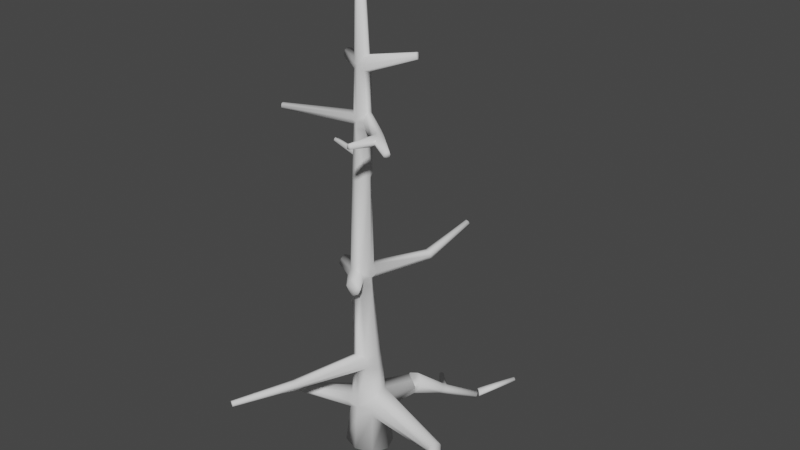 # Source: tree7.blend  (saved by Blender 2.80.75; exported with 4.5.12 LTS)
import bpy
from mathutils import Matrix  # noqa: F401  (used for matrix-valued properties, if any)

bpy.ops.wm.read_factory_settings(use_empty=True)
scene = bpy.context.scene
scene.name = 'Scene'

# ---- collections
col_collection = bpy.data.collections.new('Collection'); scene.collection.children.link(col_collection)

# ---- world
world_world = bpy.data.worlds.new('World'); scene.world = world_world
world_world.use_nodes = True; world_world.node_tree.nodes.clear()
_N = world_world.node_tree.nodes; _L = world_world.node_tree.links
n0 = _N.new('ShaderNodeOutputWorld'); n0.name = 'World Output'; n0.location = (300, 300)
n1 = _N.new('ShaderNodeBackground'); n1.name = 'Background'; n1.location = (10, 300)
n1.inputs[0].default_value = (0.05088, 0.05088, 0.05088, 1.0)
_L.new(n1.outputs[0], n0.inputs[0])
n0.is_active_output = True
world_world.color = (0.05088, 0.05088, 0.05088)
world_world.use_sun_shadow = False
world_world.sun_shadow_jitter_overblur = 0.0

# ---- meshes
me_cylinder = bpy.data.meshes.new('Cylinder')
me_cylinder.from_pydata([(-2.937, -8.384, 5.692), (-3.159, -8.301, 5.692), (-3.158, -8.298, 5.93), (-2.936, -8.382, 5.93), (-1.518, -4.842, 5.571), (-1.897, -4.716, 5.57), (-1.896, -4.711, 5.97), (-1.516, -4.837, 5.97), (-3.908, 4.426, 17.63), (-3.733, 4.559, 17.63), (-3.731, 4.557, 17.85), (-3.907, 4.424, 17.85), (-1.11, 0.9011, 0.002238), (-1.208, -1.088, 0.002238), (0.9539, -1.118, -0.002238), (0.9865, 0.7724, -0.002238), (-0.6034, -0.1565, 29.39), (-0.6034, 0.1564, 29.39), (-0.2906, 0.1565, 29.4), (-0.2906, -0.1565, 29.4), (3.916, -2.891, 20.88), (3.727, -3.101, 20.88), (3.723, -3.098, 21.16), (3.912, -2.887, 21.16), (-3.85, 1.354, 18.27), (-3.9, 1.572, 18.27), (-3.831, 1.588, 18.48), (-3.781, 1.37, 18.48), (2.247, -3.896, 21.14), (2.019, -3.894, 21.14), (2.02, -3.868, 21.37), (2.247, -3.87, 21.37), (2.658, 0.9803, 24.71), (2.739, 0.6892, 24.71), (2.662, 0.6682, 25.0), (2.582, 0.9593, 25.0), (5.73, -0.7331, 2.296), (5.422, -1.233, 2.306), (5.449, -1.239, 2.892), (5.757, -0.7382, 2.883), (8.661, -4.906, 2.255), (8.431, -5.077, 2.264), (8.445, -5.08, 2.55), (8.675, -4.91, 2.541), (-4.456, -1.759, 2.427), (-4.709, -1.455, 2.423), (-4.718, -1.456, 2.819), (-4.464, -1.761, 2.823), (-5.946, -4.127, 2.561), (-6.113, -4.03, 2.558), (-6.114, -4.026, 2.752), (-5.947, -4.124, 2.754), (-4.741, -1.748, 20.95), (-4.836, -1.492, 20.95), (-4.823, -1.487, 21.22), (-4.729, -1.743, 21.22), (1.112, 3.749, 11.59), (1.535, 3.6, 11.6), (1.493, 3.513, 12.04), (1.07, 3.662, 12.03), (1.689, 6.754, 12.7), (1.963, 6.702, 12.72), (1.929, 6.619, 12.99), (1.656, 6.671, 12.97), (1.831, 6.741, 12.67), (-1.393, -0.08624, 2.128), (0.7304, -0.02609, 3.756), (-1.202, -0.04945, 3.416), (1.787, 6.632, 13.02), (-1.269, -0.0008798, 11.91), (0.09257, -0.005353, 10.8), (0.02084, 0.005426, 11.94), (-3.047, -8.34, 5.968), (1.054, -0.0809, 2.055), (-1.296, 0.0008008, 10.8), (0.06661, 0.00402, 24.59), (-3.048, -8.343, 5.654), (-0.7918, 0.00402, 23.65), (0.1102, 0.004017, 23.66), (-0.7556, 0.004017, 24.44), (0.02088, -5.057e-06, 17.2), (-3.819, 4.49, 17.88), (-0.9828, 1.822e-07, 18.21), (0.05023, -5.189e-06, 18.18), (1.372, -0.1876, -0.003083), (-3.821, 4.493, 17.59), (-1.043, 5.274e-07, 17.23), (-1.562, -0.07836, 0.003083), (-0.2422, -2.593e-06, 29.4), (-0.6518, -5.722e-06, 29.39), (-1.219, -2.891e-06, 6.372), (3.817, -2.992, 21.2), (0.4117, 9.838e-07, 6.327), (0.5441, -0.01403, 5.29), (3.822, -2.997, 20.84), (0.1017, -0.006324, 20.4), (-0.8778, -3.336e-07, 21.31), (-0.9234, 0.0005102, 20.54), (-0.215, 0.8902, 3.759), (-1.162, -0.02011, 5.187), (0.1101, -5.478e-06, 21.43), (1.277, 3.578, 12.08), (-0.2059, -1.215, 2.149), (1.329, 3.684, 11.55), (-1.963, 2.046, 17.39), (-0.2568, -1.014, 3.497), (-1.706, -4.773, 6.035), (-1.708, -4.78, 5.506), (-1.022, 0.6626, 2.273), (-1.088, -0.7481, 2.299), (0.6775, -0.7709, 2.4), (0.7008, 0.6908, 2.255), (1.958, -1.813, 20.72), (2.578, -1.705, 20.73), (2.385, -2.169, 21.18), (2.058, -1.281, 20.68), (2.579, -1.71, 21.2), (2.362, -2.18, 20.78), (2.062, -1.29, 21.23), (1.962, -1.83, 21.2), (-0.08058, -0.3858, 18.19), (-0.123, 0.3082, 18.07), (-0.8052, 0.3916, 18.05), (-0.852, -0.3858, 18.21), (0.006416, -0.2884, 20.5), (0.04874, 0.2666, 20.52), (-0.8186, 0.2961, 20.6), (-0.7927, -0.2761, 20.63), (-0.932, 0.5371, 3.354), (-1.055, -0.6603, 3.259), (0.5467, -0.5956, 3.512), (0.4752, 0.6496, 3.608), (-0.9355, 0.628, 5.201), (-0.7864, -0.6791, 5.339), (0.11, -0.6577, 5.473), (0.3175, 0.628, 5.277), (-1.8, 1.441, 17.51), (-1.394, 1.691, 17.45), (-1.394, 1.691, 17.95), (-1.85, 1.452, 17.87), (-0.2661, -0.5018, 11.74), (-0.1483, 0.4747, 11.96), (-1.093, 0.4656, 11.71), (-1.093, -0.4656, 11.72), (-0.127, -0.3843, 17.21), (-0.2086, 0.411, 17.37), (-0.7977, 0.4056, 17.38), (-0.8954, -0.3843, 17.23), (-0.6615, -0.2753, 24.36), (-0.7064, 0.2621, 24.4), (-0.04302, 0.2757, 24.48), (-0.04302, -0.2677, 24.48), (-0.00643, 0.3125, 21.27), (0.04659, -0.2636, 21.33), (-0.7601, -0.3234, 21.2), (-0.7665, 0.2888, 21.23), (-0.01901, 0.2987, 23.75), (-0.01901, -0.2906, 23.75), (-0.6807, -0.2818, 23.76), (-0.6882, 0.2821, 23.75), (-0.9636, 0.5951, 6.358), (-0.7924, -0.6718, 6.17), (0.08975, -0.6205, 6.225), (0.1788, 0.5951, 6.334), (-1.072, 0.4737, 10.99), (-1.072, -0.4741, 10.96), (-0.2544, -0.5376, 10.93), (-0.2962, 0.4985, 11.0), (-2.156, 1.813, 17.88), (-2.169, 1.839, 17.55), (-1.791, 2.175, 17.48), (-1.79, 2.172, 17.92), (-0.309, -0.8954, 5.239), (-0.3838, -0.4941, 21.37), (-0.3838, 0.4941, 21.37), (-0.3461, 0.4168, 24.49), (-0.3446, -0.4467, 23.68), (-0.1325, 1.047, 2.006), (-0.629, -0.6413, 11.92), (-0.566, 0.5671, 18.2), (-0.6063, 0.6947, 10.79), (-0.4663, -0.5167, 18.2), (-0.04957, 1.203, 0.0), (-0.6194, 0.6459, 11.93), (-0.5112, 0.5322, 17.22), (-0.1397, -1.469, 0.0), (-1.597, 1.545, 17.34), (-0.597, -0.6993, 10.81), (-0.447, -0.2049, 29.4), (-1.597, 1.545, 18.06), (-0.5112, -0.5322, 17.22), (-0.3445, 0.4547, 23.68), (-0.447, 0.2049, 29.4), (-2.006, 2.023, 18.01), (-0.3878, 0.833, 6.344), (-0.3461, -0.4088, 24.49), (-0.4199, -0.833, 6.355), (-0.309, 0.8613, 5.239), (-0.4283, -0.5365, 20.47), (-0.4283, 0.5238, 20.47), (1.044, 3.722, 11.81), (1.561, 3.54, 11.82), (0.04211, 5.776e-05, 11.37), (-1.209, -0.5969, 11.36), (1.987, 6.653, 12.86), (1.632, 6.72, 12.83), (1.809, 6.687, 12.84), (-6.03, -4.077, 2.662), (8.554, -4.993, 2.411), (-1.209, 0.5967, 11.35), (-0.01646, 0.597, 11.37), (-4.41, -1.82, 2.639), (-4.764, -1.396, 2.632), (5.815, -0.6196, 2.605), (0.4747, -0.009826, 5.809), (5.365, -1.352, 2.62), (-1.188, -0.002264, 5.78), (-0.9743, -0.6324, 5.788), (-1.456, -4.86, 5.771), (-0.2278, -1.11, 2.86), (-1.958, -4.693, 5.77), (-3.048, -8.341, 5.811), (-0.3487, 0.837, 5.792), (-2.901, -8.396, 5.811), (-3.194, -8.286, 5.811), (0.2497, -0.628, 5.805), (-6.136, -4.015, 2.66), (0.2497, 0.6131, 5.805), (-0.9508, 0.6131, 5.78), (0.7869, 0.8018, 2.976), (-5.924, -4.139, 2.663), (8.4, -5.107, 2.417), (8.707, -4.879, 2.405), (-1.091, 0.8472, 2.842), (0.7094, -0.9579, 2.933), (-1.165, -0.946, 2.787), (8.562, -4.995, 2.593), (-4.593, -1.609, 2.899), (-4.581, -1.607, 2.346), (2.709, 0.8378, 24.67), (5.609, -0.9895, 3.022), (5.569, -0.9821, 2.163), (2.611, 0.8107, 25.04), (2.486, -1.943, 20.66), (1.983, -1.547, 20.6), (1.988, -1.544, 21.31), (2.487, -1.939, 21.27), (-0.09461, -0.133, 0.0), (-0.447, -4.157e-06, 29.4), (-4.79, -1.621, 20.91), (-4.774, -1.615, 21.26), (-6.029, -4.079, 2.533), (-6.031, -4.075, 2.779), (8.544, -4.991, 2.211), (-0.01683, -0.5969, 11.37), (-1.303, 1.756, 17.7), (-0.8704, -0.3818, 17.72), (-1.891, 1.358, 17.7), (-0.107, 0.3818, 17.7), (-0.1071, -0.3818, 17.7), (-3.704, 4.579, 17.74), (-3.935, 4.404, 17.74), (-3.808, 1.329, 18.37), (-3.873, 1.613, 18.37), (-0.4887, -0.5358, 17.71), (-3.82, 4.491, 17.74), (-0.8704, 0.3818, 17.72), (-2.267, 1.879, 17.74), (-1.714, 2.228, 17.7), (0.03826, -4.828e-06, 17.69), (-1.019, 5.96e-08, 17.72), (-0.7842, 0.3794, 20.92), (-0.02565, 0.3794, 20.92), (3.698, -3.13, 21.02), (3.941, -2.859, 21.02), (2.275, -3.883, 21.26), (1.991, -3.881, 21.26), (-4.722, -1.78, 21.09), (-4.843, -1.455, 21.09), (-0.4049, 0.5155, 20.92), (-0.4049, -0.5155, 20.92), (1.847, -1.885, 20.96), (2.081, -1.206, 20.96), (2.415, -2.266, 20.97), (2.604, -1.644, 20.97), (-0.02566, -0.3794, 20.92), (-4.782, -1.618, 21.09), (3.82, -2.994, 21.02), (-0.7842, -0.3794, 20.92), (-0.02397, -0.3633, 24.12), (-0.02397, 0.3713, 24.12), (-0.6721, 0.3309, 24.05), (2.609, 1.012, 24.86), (2.712, 0.6368, 24.86), (-0.3453, -0.4321, 24.08), (-0.3453, 0.4402, 24.08), (-0.6721, -0.3228, 24.05), (2.66, 0.8242, 24.86), (-2.054, 0.7724, 24.02), (0.7096, 2.876, 2.909), (-0.001808, -1.389, 11.33), (-2.597, 0.7841, 11.17), (-2.005, 1.639, 17.94), (-1.973, 1.655, 17.46), (-3.795, 1.481, 18.51), (-3.886, 1.461, 18.24), (-1.593, 1.933, 17.46), (-1.592, 1.932, 17.94), (-1.801, 1.784, 18.04), (-1.78, 1.796, 17.36), (-1.509, 1.992, 17.7), (-3.84, 1.471, 18.37), (2.133, -3.865, 21.4), (2.133, -3.898, 21.11), (2.152, -1.997, 20.69), (2.318, -1.493, 20.7), (2.32, -1.5, 21.22), (2.161, -1.99, 21.26), (2.235, -1.745, 20.63), (2.237, -1.741, 21.29), (2.343, -1.425, 20.96), (2.133, -3.882, 21.26), (-0.02787, 2.914, 2.867), (0.617, 2.865, 2.264), (0.5731, 2.781, 3.498), (1.246, 2.587, 2.938), (0.06896, 2.788, 2.479), (1.151, 2.581, 2.449), (0.1062, 2.723, 3.226), (1.032, 2.558, 3.366), (-0.8314, 7.692, 0.1395), (-0.6958, 7.843, 0.02677), (-0.6683, 7.965, 0.2225), (-0.8039, 7.814, 0.3353), (1.355, 5.472, 1.23), (1.78, 5.061, 1.329), (1.854, 5.234, 1.678), (1.407, 5.601, 1.564), (1.484, 5.032, 1.995), (1.559, 5.229, 1.204), (1.353, 4.725, 1.417), (1.661, 5.466, 1.681), (1.201, 5.04, 1.467), (1.589, 4.588, 1.569), (1.676, 4.79, 1.95), (1.254, 5.214, 1.803), (1.357, 5.656, 1.354), (1.894, 5.08, 1.536), (2.399, 7.732, 0.2487), (1.747, 4.598, 1.8), (1.107, 5.182, 1.63), (2.384, 7.415, 0.2533), (-0.8414, 7.73, 0.2639), (-0.6566, 7.935, 0.1103), (-0.7687, 7.746, 0.04736), (-0.7311, 7.911, 0.3142), (1.416, 5.413, 1.77), (1.684, 4.825, 1.449), (1.285, 5.196, 1.291), (1.765, 5.012, 1.814), (1.573, 5.249, 1.838), (1.821, 4.839, 1.668), (-0.749, 7.832, 0.1868), (1.456, 4.977, 1.31), (0.1034, 3.214, 2.894), (0.617, 2.865, 2.264), (0.8252, 3.367, 3.376), (1.384, 2.909, 2.845), (0.318, 3.207, 3.264), (1.262, 3.09, 3.271), (2.561, 7.359, 0.4193), (2.222, 7.595, 0.3599), (2.174, 7.479, 0.08701), (2.33, 7.321, 0.05487), (2.412, 7.511, 0.4381), (2.501, 7.219, 0.1379), (2.591, 7.247, 0.2987), (2.168, 7.609, 0.2034), (3.12, 10.53, 0.0787), (3.334, 10.46, 0.03454), (3.377, 10.45, 0.2605), (3.163, 10.52, 0.3047), (3.219, 10.5, 0.01605), (3.277, 10.49, 0.3225), (3.25, 10.49, 0.1762), (3.104, 10.54, 0.2065), (3.395, 10.44, 0.1466), (2.561, 7.603, 0.3481), (2.222, 7.838, 0.4101), (2.174, 7.869, 0.1154), (2.33, 7.746, 0.01081), (2.412, 7.727, 0.4381), (2.501, 7.616, 0.0344), (2.591, 7.563, 0.1886), (2.168, 7.926, 0.2801), (0.2502, -1.258, 11.58), (-0.03905, -1.39, 11.76), (-0.3886, -1.337, 11.6), (0.02607, -1.54, 10.84), (-0.4979, -1.492, 11.29), (0.4326, -1.343, 11.3), (-0.329, -1.462, 10.97), (0.3157, -1.411, 10.99), (-2.57, 1.079, 11.46), (-2.539, 1.074, 10.89), (-2.664, 0.4253, 10.94), (-2.669, 0.4265, 11.47), (-2.59, 1.181, 11.17), (-2.682, 0.7431, 10.75), (-2.7, 0.7543, 11.6), (-2.728, 0.3165, 11.18), (-2.118, 0.5871, 24.24), (-2.009, 1.016, 24.26), (-2.132, 0.5878, 23.74), (-2.006, 1.029, 23.74), (-2.12, 0.8106, 23.65), (-2.103, 0.8056, 24.32), (-2.147, 0.537, 23.99), (-1.974, 1.079, 23.99)], [], [(296, 294, 195, 148), (227, 222, 194, 163), (134, 4, 107, 172), (272, 125, 199, 279), (216, 217, 161, 90), (54, 250, 96, 155), (279, 199, 126, 271), (52, 249, 97, 127), (49, 45, 238, 251), (51, 47, 237, 252), (129, 67, 237, 47), (108, 65, 238, 45), (41, 37, 241, 253), (43, 39, 240, 236), (131, 66, 240, 39), (110, 73, 241, 37), (151, 34, 242, 75), (156, 32, 239, 78), (172, 107, 5, 133), (222, 228, 160, 194), (162, 92, 70, 166), (160, 90, 74, 164), (154, 158, 77, 96), (152, 156, 78, 100), (17, 149, 79, 89), (18, 88, 75, 150), (147, 86, 69, 143), (145, 80, 71, 141), (256, 270, 86, 147), (128, 67, 99, 132), (124, 120, 83, 95), (153, 119, 245, 100), (130, 66, 93, 134), (127, 97, 82, 123), (113, 20, 94, 243), (114, 22, 91, 246), (294, 289, 151, 195), (210, 167, 57, 201), (313, 29, 112, 314), (276, 30, 119, 281), (103, 57, 167, 180), (275, 283, 114, 31), (312, 317, 119, 30), (396, 395, 140, 178), (200, 209, 142, 59), (206, 204, 61, 64), (286, 278, 53, 249), (101, 183, 141, 58), (207, 226, 49, 251), (208, 231, 41, 253), (297, 293, 33, 239), (321, 276, 29, 313), (311, 263, 25, 305), (287, 273, 21, 94), (248, 192, 17, 89), (247, 185, 13, 87), (269, 83, 120, 259), (264, 256, 147, 190), (221, 224, 1, 76), (214, 225, 134, 93), (271, 278, 54, 155), (186, 184, 146, 136), (409, 406, 143, 69), (202, 71, 140, 254), (407, 404, 408, 301), (300, 396, 397, 399), (407, 209, 164, 404), (410, 203, 143, 406), (291, 295, 191, 159), (295, 290, 156, 191), (265, 260, 9, 85), (302, 304, 27, 139), (56, 103, 180, 164), (397, 396, 178, 143), (205, 206, 64, 60), (59, 142, 183, 101), (88, 18, 192, 248), (84, 14, 185, 247), (259, 264, 190, 144), (223, 221, 76, 0), (137, 145, 184, 186), (36, 111, 229, 213), (109, 102, 219, 235), (219, 234, 130, 105), (87, 13, 109, 65), (185, 14, 110, 102), (84, 15, 111, 73), (182, 12, 108, 177), (272, 282, 115, 125), (319, 246, 116, 316), (320, 284, 113, 315), (95, 244, 112, 124), (281, 119, 153, 285), (273, 22, 114, 283), (318, 243, 117, 314), (246, 91, 23, 116), (284, 274, 20, 113), (100, 245, 118, 152), (243, 94, 21, 117), (280, 288, 127, 198), (95, 83, 121, 125), (97, 126, 122, 82), (198, 181, 120, 124), (199, 125, 121, 179), (72, 3, 7, 106), (224, 2, 6, 220), (223, 0, 4, 218), (76, 1, 5, 107), (225, 218, 4, 134), (196, 106, 7, 162), (220, 6, 161, 217), (67, 129, 133, 99), (105, 130, 134, 172), (66, 131, 135, 93), (98, 128, 132, 197), (260, 268, 170, 9), (85, 104, 169, 8), (193, 81, 11, 168), (261, 267, 168, 11), (270, 266, 146, 86), (257, 136, 146, 266), (189, 179, 121, 138), (255, 258, 145, 137), (184, 145, 141, 183), (80, 144, 140, 71), (86, 146, 142, 69), (190, 178, 140, 144), (417, 413, 158, 296), (298, 415, 413, 417), (192, 18, 150, 175), (88, 19, 151, 75), (188, 195, 151, 19), (89, 79, 148, 16), (300, 400, 395, 396), (100, 78, 157, 153), (174, 191, 156, 152), (173, 176, 158, 154), (96, 77, 159, 155), (196, 162, 166, 187), (194, 160, 164, 180), (90, 161, 165, 74), (92, 163, 167, 70), (308, 189, 138, 307), (303, 305, 25, 169), (267, 169, 25, 263), (310, 306, 170, 268), (309, 303, 169, 104), (257, 262, 24, 136), (261, 265, 85, 8), (15, 182, 177, 111), (285, 280, 198, 124), (235, 219, 105, 129), (13, 185, 102, 109), (2, 72, 106, 6), (0, 76, 107, 4), (127, 123, 181, 198), (126, 199, 179, 122), (131, 98, 197, 135), (9, 170, 104, 85), (161, 6, 106, 196), (129, 105, 172, 133), (146, 184, 183, 142), (147, 143, 178, 190), (171, 10, 81, 193), (139, 122, 179, 189), (17, 192, 175, 149), (16, 148, 195, 188), (155, 159, 191, 174), (153, 157, 176, 173), (302, 139, 189, 308), (306, 309, 104, 170), (161, 196, 187, 165), (163, 194, 180, 167), (63, 59, 101, 68), (401, 165, 187, 398), (61, 57, 103, 64), (78, 239, 33, 157), (289, 293, 34, 151), (290, 292, 32, 156), (75, 242, 35, 150), (141, 210, 201, 58), (56, 164, 209, 200), (70, 202, 254, 166), (405, 165, 203, 410), (403, 142, 209, 407), (213, 229, 131, 39), (234, 110, 37, 215), (73, 111, 36, 241), (66, 130, 38, 240), (63, 68, 206, 205), (167, 210, 202, 70), (397, 143, 203, 399), (402, 166, 254, 400), (60, 56, 200, 205), (62, 58, 201, 204), (135, 197, 222, 227), (99, 133, 217, 216), (197, 132, 228, 222), (72, 2, 224, 221), (92, 162, 225, 214), (3, 72, 221, 223), (1, 224, 220, 5), (3, 223, 218, 7), (162, 7, 218, 225), (5, 220, 217, 133), (132, 99, 216, 228), (163, 92, 214, 227), (252, 50, 226, 207), (236, 42, 231, 208), (236, 240, 38, 42), (231, 215, 37, 41), (232, 213, 39, 43), (253, 241, 36, 40), (130, 234, 215, 38), (42, 38, 215, 231), (102, 110, 234, 219), (40, 36, 213, 232), (128, 233, 212, 46), (51, 252, 207, 230), (109, 235, 211, 44), (235, 129, 47, 211), (233, 108, 45, 212), (65, 109, 44, 238), (67, 128, 46, 237), (50, 46, 212, 226), (228, 216, 90, 160), (277, 286, 249, 52), (43, 236, 208, 232), (48, 44, 211, 230), (329, 131, 229, 325), (230, 207, 251, 48), (292, 297, 239, 32), (274, 287, 94, 20), (232, 208, 253, 40), (188, 248, 89, 16), (258, 121, 83, 269), (182, 247, 87, 12), (227, 214, 93, 135), (403, 409, 69, 142), (210, 141, 71, 202), (15, 84, 247, 182), (12, 87, 65, 108), (19, 88, 248, 188), (14, 84, 73, 110), (125, 115, 244, 95), (315, 113, 243, 318), (317, 114, 246, 319), (252, 237, 46, 50), (226, 212, 45, 49), (251, 238, 44, 48), (230, 211, 47, 51), (277, 288, 154, 55), (249, 53, 126, 97), (250, 55, 154, 96), (399, 203, 165, 401), (398, 187, 166, 402), (400, 254, 140, 395), (64, 103, 56, 60), (205, 200, 59, 63), (68, 101, 58, 62), (204, 201, 57, 61), (325, 229, 111, 327), (68, 62, 204, 206), (145, 258, 269, 80), (11, 81, 265, 261), (139, 27, 262, 257), (307, 310, 268, 171), (168, 267, 263, 26), (138, 121, 258, 255), (139, 257, 266, 122), (82, 122, 266, 270), (8, 169, 267, 261), (10, 171, 268, 260), (120, 181, 264, 259), (81, 10, 260, 265), (181, 123, 256, 264), (80, 269, 259, 144), (304, 26, 263, 311), (123, 82, 270, 256), (52, 127, 288, 277), (23, 91, 287, 274), (55, 250, 286, 277), (153, 173, 280, 285), (173, 154, 288, 280), (116, 23, 274, 284), (21, 273, 283, 117), (112, 281, 285, 124), (316, 116, 284, 320), (152, 118, 282, 272), (126, 53, 278, 271), (91, 22, 273, 287), (312, 30, 276, 321), (250, 54, 278, 286), (28, 117, 283, 275), (29, 276, 281, 112), (174, 279, 271, 155), (152, 272, 279, 174), (35, 242, 297, 292), (150, 35, 292, 290), (157, 33, 293, 289), (411, 417, 296, 148), (417, 411, 416, 298), (298, 416, 412, 418), (175, 150, 290, 295), (149, 175, 295, 291), (242, 34, 293, 297), (176, 157, 289, 294), (158, 176, 294, 296), (408, 405, 410, 301), (407, 301, 409, 403), (409, 301, 410, 406), (27, 304, 311, 262), (138, 255, 310, 307), (137, 186, 309, 306), (168, 302, 308, 193), (186, 136, 303, 309), (255, 137, 306, 310), (136, 24, 305, 303), (193, 308, 307, 171), (168, 26, 304, 302), (262, 311, 305, 24), (31, 312, 321, 275), (118, 316, 320, 282), (119, 317, 319, 245), (115, 315, 318, 244), (244, 318, 314, 112), (282, 320, 315, 115), (245, 319, 316, 118), (275, 321, 313, 28), (31, 114, 317, 312), (28, 313, 314, 117), (98, 131, 329, 324), (233, 128, 328, 322), (177, 323, 327, 111), (108, 233, 322, 326), (128, 98, 324, 328), (108, 326, 323, 177), (358, 342, 330, 354), (375, 376, 347, 335), (362, 353, 331, 354), (373, 351, 376, 375), (355, 333, 345, 356), (352, 350, 345, 333), (360, 341, 337, 356), (361, 359, 344, 349), (353, 346, 334, 331), (370, 374, 341, 336), (359, 336, 341, 360), (376, 370, 336, 347), (374, 371, 337, 341), (377, 372, 334, 346), (373, 339, 334, 372), (375, 335, 339, 373), (340, 365, 326, 342), (368, 366, 338, 345), (355, 332, 353, 362), (348, 394, 389, 390), (330, 342, 350, 352), (357, 361, 349, 343), (332, 337, 346, 353), (371, 377, 346, 337), (342, 326, 364, 350), (340, 343, 327, 365), (364, 368, 345, 350), (366, 369, 344, 338), (363, 358, 334, 339), (363, 357, 343, 340), (339, 335, 357, 363), (340, 342, 358, 363), (335, 347, 361, 357), (333, 355, 362, 352), (344, 359, 360, 338), (347, 336, 359, 361), (338, 360, 356, 345), (332, 355, 356, 337), (352, 362, 354, 330), (334, 358, 354, 331), (343, 349, 367, 327), (344, 369, 367, 349), (299, 368, 364, 326), (322, 328, 299, 326), (329, 299, 328, 324), (327, 299, 329, 325), (327, 367, 369, 299), (366, 368, 299, 369), (351, 377, 371, 374), (393, 387, 391, 348), (351, 374, 370, 376), (377, 351, 373, 372), (348, 391, 388, 394), (348, 390, 392, 393), (381, 383, 384, 385), (384, 386, 379, 382), (385, 384, 382, 378), (383, 380, 386, 384), (381, 385, 394, 388), (379, 392, 390, 382), (382, 390, 389, 378), (385, 378, 389, 394), (383, 381, 388, 391), (386, 380, 387, 393), (380, 383, 391, 387), (379, 386, 393, 392), (400, 300, 398, 402), (398, 300, 399, 401), (164, 74, 408, 404), (74, 165, 405, 408), (159, 414, 418, 291), (79, 416, 411, 148), (77, 415, 414, 159), (291, 418, 412, 149), (158, 413, 415, 77), (149, 412, 416, 79), (298, 418, 414, 415)])
me_cylinder.polygons.foreach_set('use_smooth', [True] * 414)
me_cylinder.use_remesh_preserve_volume = False
me_cylinder.use_remesh_preserve_attributes = False
me_cylinder.use_mirror_vertex_groups = False
me_cylinder.update()

# ---- objects
ob_cylinder = bpy.data.objects.new('Cylinder', me_cylinder)

# ---- transforms, parenting, visibility, modifiers, constraints
ob_cylinder.location = (0.0, 0.0, 0.0)
ob_cylinder.lineart.crease_threshold = 0.0

# ---- collection membership
col_collection.objects.link(ob_cylinder)

# ---- scene / render settings (as saved in the file)
scene.frame_start = 1; scene.frame_end = 250; scene.frame_set(1)
scene.render.engine = 'BLENDER_EEVEE_NEXT'
scene.cycles.use_denoising = False
scene.cycles.samples = 128
scene.cycles.sampling_pattern = 'TABULATED_SOBOL'
scene.cycles.use_adaptive_sampling = False
scene.cycles.use_light_tree = False
scene.view_settings.view_transform = 'Filmic'
bpy.context.view_layer.update()

# ---- added for rendering (the .blend has no active camera and no usable light): camera, sun
cam_auto = bpy.data.cameras.new('AutoCamera')
cam_auto.lens = 50.0
cam_auto.sensor_width = 36.0
cam_auto.clip_end = 1000.0
ob_auto_camera = bpy.data.objects.new('AutoCamera', cam_auto)
scene.collection.objects.link(ob_auto_camera)
ob_auto_camera.location = (36.4389, -41.112, 42.8221)
ob_auto_camera.rotation_euler = (1.09748, -7.21219e-08, 0.694738)
scene.camera = ob_auto_camera
light_auto_sun = bpy.data.lights.new('AutoSun', 'SUN')
light_auto_sun.energy = 3.0
light_auto_sun.angle = 0.0523599
ob_auto_sun = bpy.data.objects.new('AutoSun', light_auto_sun)
scene.collection.objects.link(ob_auto_sun)
ob_auto_sun.rotation_euler = (0.872665, 0.174533, 0.523599)
bpy.context.view_layer.update()
